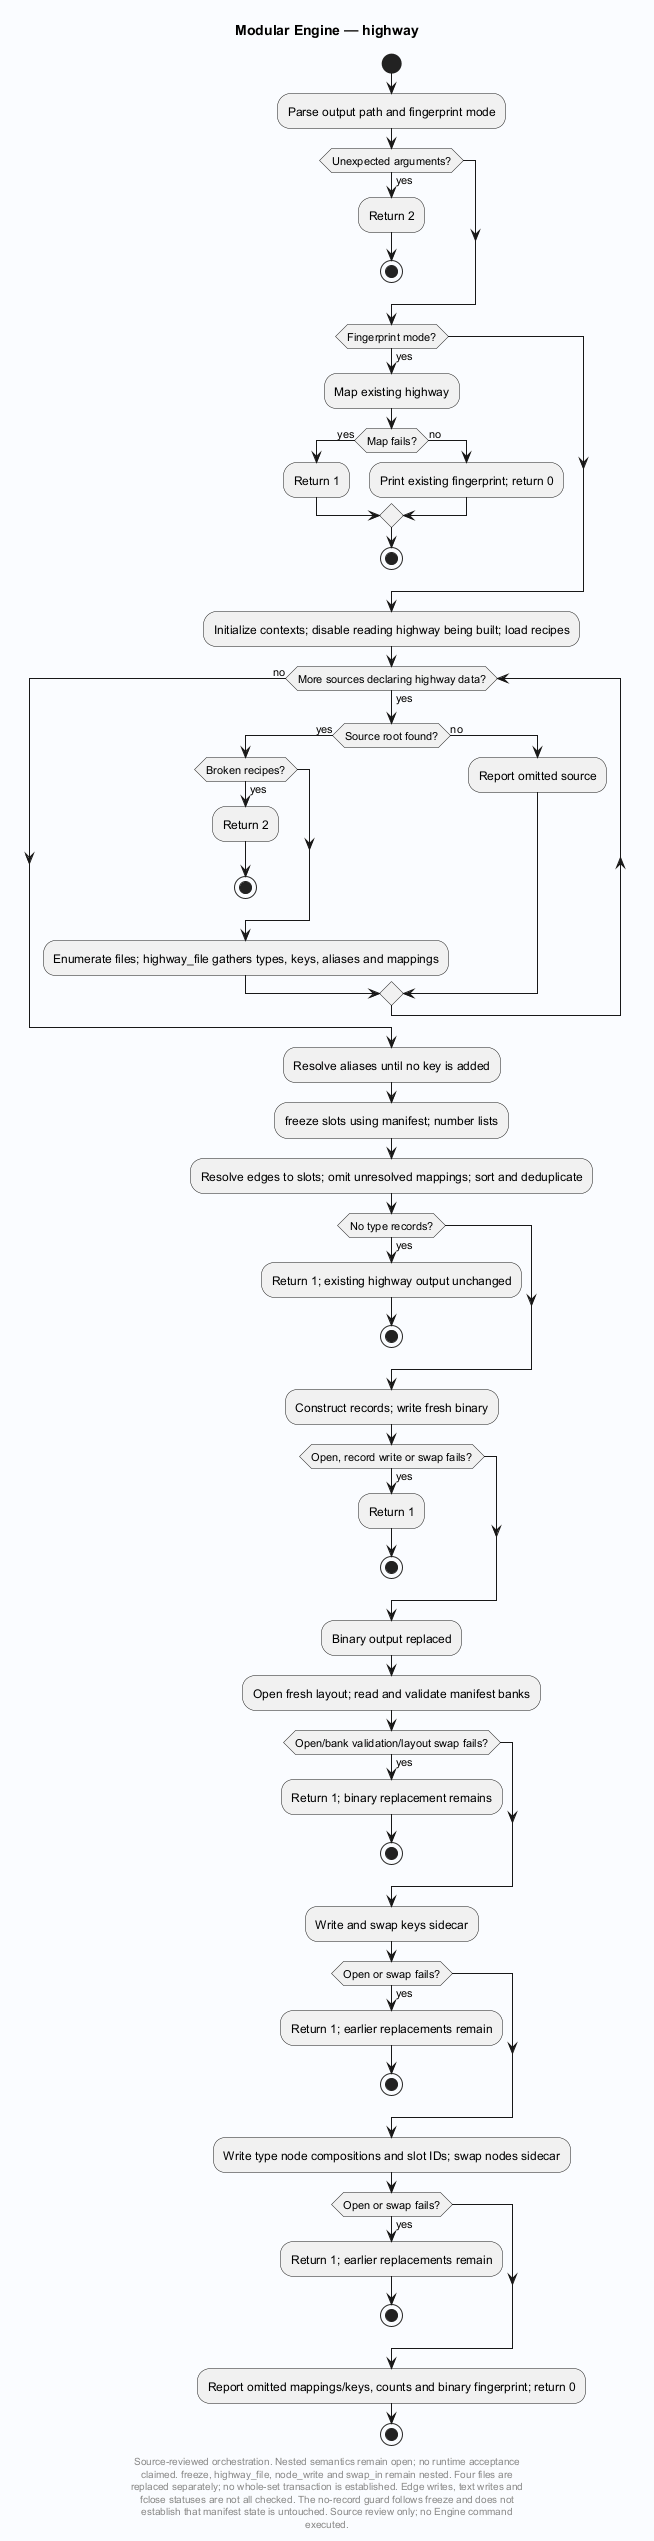

The diagram above was rendered by PlantUML. Its source (embedded in the PNG):
@startuml
' Evidence: Laplace-Engine/src/highway.c SHA256 295f708c40011d93086d78825b2ebe5cf902ff4ef989a1afb1d36da83a5d95e0
skinparam backgroundColor #FAFCFF
skinparam shadowing false
skinparam defaultFontName SansSerif
title Modular Engine — highway
start

:Parse output path and fingerprint mode;
if (Unexpected arguments?) then (yes)
 :Return 2;
 stop
endif
if (Fingerprint mode?) then (yes)
 :Map existing highway;
 if (Map fails?) then (yes)
  :Return 1;
 else (no)
  :Print existing fingerprint; return 0;
 endif
 stop
endif
:Initialize contexts; disable reading highway being built; load recipes;
while (More sources declaring highway data?) is (yes)
 if (Source root found?) then (yes)
  if (Broken recipes?) then (yes)
   :Return 2;
   stop
  endif
  :Enumerate files; highway_file gathers types, keys, aliases and mappings;
 else (no)
  :Report omitted source;
 endif
endwhile (no)
:Resolve aliases until no key is added;
:freeze slots using manifest; number lists;
:Resolve edges to slots; omit unresolved mappings; sort and deduplicate;
if (No type records?) then (yes)
 :Return 1; existing highway output unchanged;
 stop
endif
:Construct records; write fresh binary;
if (Open, record write or swap fails?) then (yes)
 :Return 1;
 stop
endif
:Binary output replaced;
:Open fresh layout; read and validate manifest banks;
if (Open/bank validation/layout swap fails?) then (yes)
 :Return 1; binary replacement remains;
 stop
endif
:Write and swap keys sidecar;
if (Open or swap fails?) then (yes)
 :Return 1; earlier replacements remain;
 stop
endif
:Write type node compositions and slot IDs; swap nodes sidecar;
if (Open or swap fails?) then (yes)
 :Return 1; earlier replacements remain;
 stop
endif
:Report omitted mappings/keys, counts and binary fingerprint; return 0;
stop
footer
Source-reviewed orchestration. Nested semantics remain open; no runtime acceptance
claimed. freeze, highway_file, node_write and swap_in remain nested. Four files are
replaced separately; no whole-set transaction is established. Edge writes, text writes and
fclose statuses are not all checked. The no-record guard follows freeze and does not
establish that manifest state is untouched. Source review only; no Engine command
executed.
end footer

@enduml